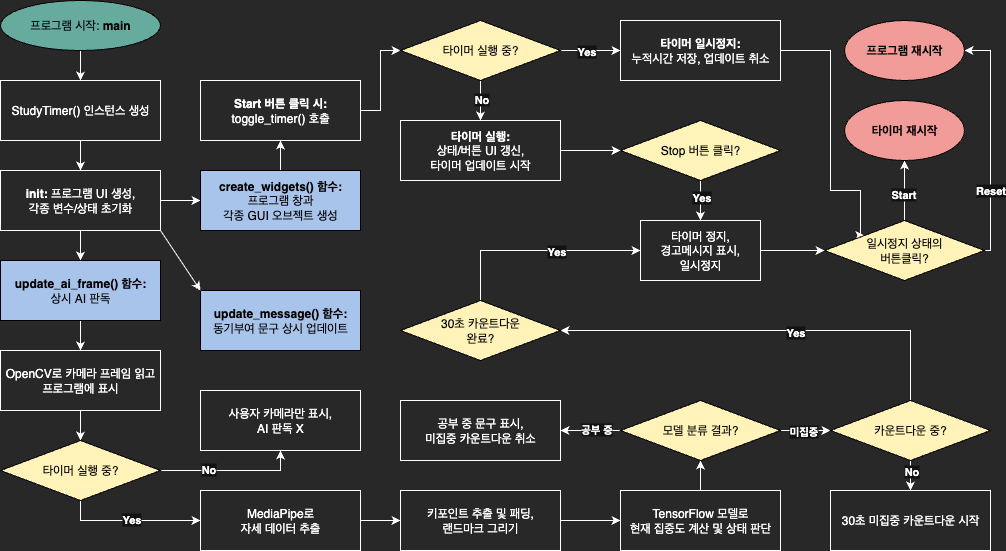

The diagram above was exported from draw.io. Its source (the exported page's mxGraphModel, read from the mxfile embedded in the PNG):
<mxGraphModel dx="1678" dy="904" grid="1" gridSize="10" guides="1" tooltips="1" connect="1" arrows="1" fold="1" page="1" pageScale="1" pageWidth="1050" pageHeight="600" background="light-dark(#ffffff, #292828)" math="0" shadow="0">
  <root>
    <mxCell id="0" />
    <mxCell id="1" parent="0" />
    <mxCell id="ic6c5kBLtbSjk7DKQKyA-9" value="" style="edgeStyle=orthogonalEdgeStyle;rounded=0;orthogonalLoop=1;jettySize=auto;html=1;" parent="1" source="ic6c5kBLtbSjk7DKQKyA-1" target="ic6c5kBLtbSjk7DKQKyA-2" edge="1">
      <mxGeometry relative="1" as="geometry" />
    </mxCell>
    <mxCell id="ic6c5kBLtbSjk7DKQKyA-1" value="프로그램 시작: &lt;b&gt;main&lt;/b&gt;" style="ellipse;whiteSpace=wrap;html=1;fillColor=#67AB9F;fontColor=#000000;strokeColor=#000000;" parent="1" vertex="1">
      <mxGeometry x="40" y="30" width="160" height="50" as="geometry" />
    </mxCell>
    <mxCell id="ic6c5kBLtbSjk7DKQKyA-8" value="" style="edgeStyle=orthogonalEdgeStyle;rounded=0;orthogonalLoop=1;jettySize=auto;html=1;" parent="1" source="ic6c5kBLtbSjk7DKQKyA-2" target="ic6c5kBLtbSjk7DKQKyA-3" edge="1">
      <mxGeometry relative="1" as="geometry" />
    </mxCell>
    <mxCell id="ic6c5kBLtbSjk7DKQKyA-2" value="StudyTimer() 인스턴스 생성" style="whiteSpace=wrap;html=1;fillColor=#292828;" parent="1" vertex="1">
      <mxGeometry x="40" y="110" width="160" height="60" as="geometry" />
    </mxCell>
    <mxCell id="ic6c5kBLtbSjk7DKQKyA-23" value="" style="edgeStyle=orthogonalEdgeStyle;rounded=0;orthogonalLoop=1;jettySize=auto;html=1;" parent="1" source="ic6c5kBLtbSjk7DKQKyA-3" target="ic6c5kBLtbSjk7DKQKyA-5" edge="1">
      <mxGeometry relative="1" as="geometry" />
    </mxCell>
    <mxCell id="ic6c5kBLtbSjk7DKQKyA-62" value="" style="edgeStyle=orthogonalEdgeStyle;rounded=0;orthogonalLoop=1;jettySize=auto;html=1;" parent="1" source="ic6c5kBLtbSjk7DKQKyA-3" target="ic6c5kBLtbSjk7DKQKyA-55" edge="1">
      <mxGeometry relative="1" as="geometry" />
    </mxCell>
    <mxCell id="ic6c5kBLtbSjk7DKQKyA-3" value="&lt;b&gt;init: &lt;/b&gt;프로그램 UI 생성,&lt;div&gt;각종 변수/상태 초기화&lt;/div&gt;" style="whiteSpace=wrap;html=1;fillColor=#292828;" parent="1" vertex="1">
      <mxGeometry x="40" y="200" width="160" height="60" as="geometry" />
    </mxCell>
    <mxCell id="ic6c5kBLtbSjk7DKQKyA-33" value="" style="edgeStyle=orthogonalEdgeStyle;rounded=0;orthogonalLoop=1;jettySize=auto;html=1;" parent="1" source="ic6c5kBLtbSjk7DKQKyA-5" target="ic6c5kBLtbSjk7DKQKyA-26" edge="1">
      <mxGeometry relative="1" as="geometry" />
    </mxCell>
    <mxCell id="ic6c5kBLtbSjk7DKQKyA-5" value="&lt;b&gt;update_ai_frame() 함수:&lt;/b&gt;&lt;div&gt;상시 AI 판독&lt;/div&gt;" style="whiteSpace=wrap;html=1;fillColor=#A9C4EB;fontColor=#000000;strokeColor=#000000;" parent="1" vertex="1">
      <mxGeometry x="40" y="290" width="160" height="60" as="geometry" />
    </mxCell>
    <mxCell id="ic6c5kBLtbSjk7DKQKyA-6" value="&lt;div&gt;&lt;b&gt;update_message() 함수:&lt;/b&gt;&lt;/div&gt;동기부여 문구 상시 업데이트" style="whiteSpace=wrap;html=1;fillColor=#A9C4EB;fontColor=#000000;strokeColor=#000000;" parent="1" vertex="1">
      <mxGeometry x="240" y="320" width="160" height="60" as="geometry" />
    </mxCell>
    <mxCell id="ic6c5kBLtbSjk7DKQKyA-25" value="" style="endArrow=classic;html=1;rounded=0;exitX=1;exitY=1;exitDx=0;exitDy=0;entryX=0;entryY=0;entryDx=0;entryDy=0;" parent="1" source="ic6c5kBLtbSjk7DKQKyA-3" target="ic6c5kBLtbSjk7DKQKyA-6" edge="1">
      <mxGeometry width="50" height="50" relative="1" as="geometry">
        <mxPoint x="290" y="390" as="sourcePoint" />
        <mxPoint x="340" y="340" as="targetPoint" />
      </mxGeometry>
    </mxCell>
    <mxCell id="ic6c5kBLtbSjk7DKQKyA-32" value="" style="edgeStyle=orthogonalEdgeStyle;rounded=0;orthogonalLoop=1;jettySize=auto;html=1;" parent="1" source="ic6c5kBLtbSjk7DKQKyA-26" target="ic6c5kBLtbSjk7DKQKyA-27" edge="1">
      <mxGeometry relative="1" as="geometry" />
    </mxCell>
    <mxCell id="ic6c5kBLtbSjk7DKQKyA-26" value="OpenCV로 카메라 프레임 읽고&lt;div&gt;프로그램에 표시&lt;/div&gt;" style="whiteSpace=wrap;html=1;fillColor=#292828;" parent="1" vertex="1">
      <mxGeometry x="40" y="380" width="160" height="60" as="geometry" />
    </mxCell>
    <mxCell id="ic6c5kBLtbSjk7DKQKyA-35" style="edgeStyle=orthogonalEdgeStyle;rounded=0;orthogonalLoop=1;jettySize=auto;html=1;exitX=0.5;exitY=1;exitDx=0;exitDy=0;entryX=0;entryY=0.5;entryDx=0;entryDy=0;" parent="1" source="ic6c5kBLtbSjk7DKQKyA-27" target="ic6c5kBLtbSjk7DKQKyA-29" edge="1">
      <mxGeometry relative="1" as="geometry" />
    </mxCell>
    <mxCell id="ic6c5kBLtbSjk7DKQKyA-42" value="Yes" style="edgeLabel;html=1;align=center;verticalAlign=middle;resizable=0;points=[];fontStyle=1;labelBackgroundColor=default;" parent="ic6c5kBLtbSjk7DKQKyA-35" vertex="1" connectable="0">
      <mxGeometry x="0.0167" y="2" relative="1" as="geometry">
        <mxPoint as="offset" />
      </mxGeometry>
    </mxCell>
    <mxCell id="ic6c5kBLtbSjk7DKQKyA-40" style="edgeStyle=orthogonalEdgeStyle;rounded=0;orthogonalLoop=1;jettySize=auto;html=1;exitX=1;exitY=0.5;exitDx=0;exitDy=0;entryX=0.5;entryY=1;entryDx=0;entryDy=0;" parent="1" source="ic6c5kBLtbSjk7DKQKyA-27" target="ic6c5kBLtbSjk7DKQKyA-28" edge="1">
      <mxGeometry relative="1" as="geometry" />
    </mxCell>
    <mxCell id="ic6c5kBLtbSjk7DKQKyA-41" value="No" style="edgeLabel;html=1;align=center;verticalAlign=middle;resizable=0;points=[];fontStyle=1;labelBackgroundColor=default;" parent="ic6c5kBLtbSjk7DKQKyA-40" vertex="1" connectable="0">
      <mxGeometry x="-0.3286" y="2" relative="1" as="geometry">
        <mxPoint as="offset" />
      </mxGeometry>
    </mxCell>
    <mxCell id="ic6c5kBLtbSjk7DKQKyA-27" value="&lt;font style=&quot;color: rgb(0, 0, 0);&quot;&gt;타이머 실행 중?&lt;/font&gt;" style="rhombus;whiteSpace=wrap;html=1;fillColor=#FFF3B9;strokeColor=#000000;" parent="1" vertex="1">
      <mxGeometry x="40" y="470" width="160" height="60" as="geometry" />
    </mxCell>
    <mxCell id="ic6c5kBLtbSjk7DKQKyA-28" value="사용자 카메라만 표시,&lt;div&gt;AI 판독 X&lt;/div&gt;" style="whiteSpace=wrap;html=1;fillColor=#292828;" parent="1" vertex="1">
      <mxGeometry x="240" y="420" width="160" height="60" as="geometry" />
    </mxCell>
    <mxCell id="ic6c5kBLtbSjk7DKQKyA-36" value="" style="edgeStyle=orthogonalEdgeStyle;rounded=0;orthogonalLoop=1;jettySize=auto;html=1;" parent="1" source="ic6c5kBLtbSjk7DKQKyA-29" target="ic6c5kBLtbSjk7DKQKyA-30" edge="1">
      <mxGeometry relative="1" as="geometry" />
    </mxCell>
    <mxCell id="ic6c5kBLtbSjk7DKQKyA-29" value="MediaPipe로&lt;div&gt;자세 데이터 추출&lt;/div&gt;" style="whiteSpace=wrap;html=1;fillColor=#292828;" parent="1" vertex="1">
      <mxGeometry x="240" y="520" width="160" height="60" as="geometry" />
    </mxCell>
    <mxCell id="ic6c5kBLtbSjk7DKQKyA-38" value="" style="edgeStyle=orthogonalEdgeStyle;rounded=0;orthogonalLoop=1;jettySize=auto;html=1;" parent="1" source="ic6c5kBLtbSjk7DKQKyA-30" target="ic6c5kBLtbSjk7DKQKyA-31" edge="1">
      <mxGeometry relative="1" as="geometry" />
    </mxCell>
    <mxCell id="ic6c5kBLtbSjk7DKQKyA-30" value="키포인트 추출 및 패딩,&lt;br&gt;랜드마크 그리기" style="whiteSpace=wrap;html=1;fillColor=#292828;" parent="1" vertex="1">
      <mxGeometry x="440" y="520" width="160" height="60" as="geometry" />
    </mxCell>
    <mxCell id="ic6c5kBLtbSjk7DKQKyA-48" value="" style="edgeStyle=orthogonalEdgeStyle;rounded=0;orthogonalLoop=1;jettySize=auto;html=1;" parent="1" source="ic6c5kBLtbSjk7DKQKyA-31" target="ic6c5kBLtbSjk7DKQKyA-43" edge="1">
      <mxGeometry relative="1" as="geometry" />
    </mxCell>
    <mxCell id="ic6c5kBLtbSjk7DKQKyA-31" value="TensorFlow 모델로&lt;div&gt;현재 집중도 계산 및 상태 판단&lt;/div&gt;" style="whiteSpace=wrap;html=1;fillColor=#292828;" parent="1" vertex="1">
      <mxGeometry x="660" y="520" width="160" height="60" as="geometry" />
    </mxCell>
    <mxCell id="ic6c5kBLtbSjk7DKQKyA-52" value="" style="edgeStyle=orthogonalEdgeStyle;rounded=0;orthogonalLoop=1;jettySize=auto;html=1;" parent="1" source="ic6c5kBLtbSjk7DKQKyA-43" target="ic6c5kBLtbSjk7DKQKyA-49" edge="1">
      <mxGeometry relative="1" as="geometry" />
    </mxCell>
    <mxCell id="ic6c5kBLtbSjk7DKQKyA-98" value="미집중" style="edgeLabel;html=1;align=center;verticalAlign=middle;resizable=0;points=[];fontStyle=1;labelBackgroundColor=default;" parent="ic6c5kBLtbSjk7DKQKyA-52" vertex="1" connectable="0">
      <mxGeometry x="-0.0833" relative="1" as="geometry">
        <mxPoint as="offset" />
      </mxGeometry>
    </mxCell>
    <mxCell id="ic6c5kBLtbSjk7DKQKyA-74" value="" style="edgeStyle=orthogonalEdgeStyle;rounded=0;orthogonalLoop=1;jettySize=auto;html=1;" parent="1" source="ic6c5kBLtbSjk7DKQKyA-43" target="ic6c5kBLtbSjk7DKQKyA-73" edge="1">
      <mxGeometry relative="1" as="geometry" />
    </mxCell>
    <mxCell id="ic6c5kBLtbSjk7DKQKyA-97" value="공부 중" style="edgeLabel;html=1;align=center;verticalAlign=middle;resizable=0;points=[];fontStyle=1;labelBackgroundColor=default;" parent="ic6c5kBLtbSjk7DKQKyA-74" vertex="1" connectable="0">
      <mxGeometry x="-0.18" y="-2" relative="1" as="geometry">
        <mxPoint as="offset" />
      </mxGeometry>
    </mxCell>
    <mxCell id="ic6c5kBLtbSjk7DKQKyA-43" value="&lt;font style=&quot;color: rgb(0, 0, 0);&quot;&gt;모델 분류 결과?&lt;/font&gt;" style="rhombus;whiteSpace=wrap;html=1;fillColor=#FFF3B9;strokeColor=#000000;" parent="1" vertex="1">
      <mxGeometry x="660" y="430" width="160" height="60" as="geometry" />
    </mxCell>
    <mxCell id="ic6c5kBLtbSjk7DKQKyA-51" value="" style="edgeStyle=orthogonalEdgeStyle;rounded=0;orthogonalLoop=1;jettySize=auto;html=1;" parent="1" source="ic6c5kBLtbSjk7DKQKyA-49" target="ic6c5kBLtbSjk7DKQKyA-50" edge="1">
      <mxGeometry relative="1" as="geometry" />
    </mxCell>
    <mxCell id="ic6c5kBLtbSjk7DKQKyA-94" value="No" style="edgeLabel;html=1;align=center;verticalAlign=middle;resizable=0;points=[];fontStyle=1;labelBackgroundColor=default;" parent="ic6c5kBLtbSjk7DKQKyA-51" vertex="1" connectable="0">
      <mxGeometry x="-0.0533" relative="1" as="geometry">
        <mxPoint y="-6" as="offset" />
      </mxGeometry>
    </mxCell>
    <mxCell id="ic6c5kBLtbSjk7DKQKyA-54" value="" style="edgeStyle=orthogonalEdgeStyle;rounded=0;orthogonalLoop=1;jettySize=auto;html=1;exitX=0.5;exitY=0;exitDx=0;exitDy=0;entryX=1;entryY=0.5;entryDx=0;entryDy=0;" parent="1" source="ic6c5kBLtbSjk7DKQKyA-49" target="ic6c5kBLtbSjk7DKQKyA-53" edge="1">
      <mxGeometry relative="1" as="geometry" />
    </mxCell>
    <mxCell id="ic6c5kBLtbSjk7DKQKyA-93" value="Yes" style="edgeLabel;html=1;align=center;verticalAlign=middle;resizable=0;points=[];fontStyle=1;labelBackgroundColor=default;" parent="ic6c5kBLtbSjk7DKQKyA-54" vertex="1" connectable="0">
      <mxGeometry x="-0.1133" y="1" relative="1" as="geometry">
        <mxPoint as="offset" />
      </mxGeometry>
    </mxCell>
    <mxCell id="ic6c5kBLtbSjk7DKQKyA-49" value="&lt;font style=&quot;color: rgb(0, 0, 0);&quot;&gt;카운트다운 중?&lt;/font&gt;" style="rhombus;whiteSpace=wrap;html=1;fillColor=#FFF3B9;strokeColor=#000000;" parent="1" vertex="1">
      <mxGeometry x="870" y="430" width="160" height="60" as="geometry" />
    </mxCell>
    <mxCell id="ic6c5kBLtbSjk7DKQKyA-50" value="30초 미집중 카운트다운 시작" style="whiteSpace=wrap;html=1;fillColor=#292828;" parent="1" vertex="1">
      <mxGeometry x="870" y="520" width="160" height="60" as="geometry" />
    </mxCell>
    <mxCell id="ic6c5kBLtbSjk7DKQKyA-82" style="edgeStyle=orthogonalEdgeStyle;rounded=0;orthogonalLoop=1;jettySize=auto;html=1;exitX=0.5;exitY=0;exitDx=0;exitDy=0;entryX=0;entryY=0.5;entryDx=0;entryDy=0;" parent="1" source="ic6c5kBLtbSjk7DKQKyA-53" target="ic6c5kBLtbSjk7DKQKyA-69" edge="1">
      <mxGeometry relative="1" as="geometry" />
    </mxCell>
    <mxCell id="ic6c5kBLtbSjk7DKQKyA-89" value="Yes" style="edgeLabel;html=1;align=center;verticalAlign=middle;resizable=0;points=[];fontStyle=1;labelBackgroundColor=default;" parent="ic6c5kBLtbSjk7DKQKyA-82" vertex="1" connectable="0">
      <mxGeometry x="0.1981" y="2" relative="1" as="geometry">
        <mxPoint y="2" as="offset" />
      </mxGeometry>
    </mxCell>
    <mxCell id="ic6c5kBLtbSjk7DKQKyA-53" value="&lt;font style=&quot;color: rgb(0, 0, 0);&quot;&gt;30초 카운트다운&lt;/font&gt;&lt;div&gt;&lt;font style=&quot;color: rgb(0, 0, 0);&quot;&gt;완료?&lt;/font&gt;&lt;/div&gt;" style="rhombus;whiteSpace=wrap;html=1;fillColor=#FFF3B9;strokeColor=#000000;" parent="1" vertex="1">
      <mxGeometry x="440" y="330" width="160" height="60" as="geometry" />
    </mxCell>
    <mxCell id="ic6c5kBLtbSjk7DKQKyA-61" value="" style="edgeStyle=orthogonalEdgeStyle;rounded=0;orthogonalLoop=1;jettySize=auto;html=1;" parent="1" source="ic6c5kBLtbSjk7DKQKyA-55" target="ic6c5kBLtbSjk7DKQKyA-56" edge="1">
      <mxGeometry relative="1" as="geometry" />
    </mxCell>
    <mxCell id="ic6c5kBLtbSjk7DKQKyA-55" value="&lt;b&gt;create_widgets() 함수:&lt;/b&gt;&lt;div&gt;프로그램 창과&lt;br&gt;각종 GUI 오브젝트 생성&lt;/div&gt;" style="whiteSpace=wrap;html=1;fillColor=#A9C4EB;fontColor=#000000;strokeColor=#000000;" parent="1" vertex="1">
      <mxGeometry x="240" y="200" width="160" height="60" as="geometry" />
    </mxCell>
    <mxCell id="ic6c5kBLtbSjk7DKQKyA-60" value="" style="edgeStyle=orthogonalEdgeStyle;rounded=0;orthogonalLoop=1;jettySize=auto;html=1;" parent="1" source="ic6c5kBLtbSjk7DKQKyA-56" target="ic6c5kBLtbSjk7DKQKyA-57" edge="1">
      <mxGeometry relative="1" as="geometry" />
    </mxCell>
    <mxCell id="ic6c5kBLtbSjk7DKQKyA-56" value="&lt;b&gt;Start 버튼 클릭 시:&lt;/b&gt;&lt;div&gt;toggle_timer() 호출&lt;/div&gt;" style="whiteSpace=wrap;html=1;fillColor=#292828;" parent="1" vertex="1">
      <mxGeometry x="240" y="110" width="160" height="60" as="geometry" />
    </mxCell>
    <mxCell id="ic6c5kBLtbSjk7DKQKyA-59" value="" style="edgeStyle=orthogonalEdgeStyle;rounded=0;orthogonalLoop=1;jettySize=auto;html=1;" parent="1" source="ic6c5kBLtbSjk7DKQKyA-57" target="ic6c5kBLtbSjk7DKQKyA-58" edge="1">
      <mxGeometry relative="1" as="geometry" />
    </mxCell>
    <mxCell id="ic6c5kBLtbSjk7DKQKyA-91" value="Yes" style="edgeLabel;html=1;align=center;verticalAlign=middle;resizable=0;points=[];fontStyle=1;labelBackgroundColor=default;" parent="ic6c5kBLtbSjk7DKQKyA-59" vertex="1" connectable="0">
      <mxGeometry x="-0.1333" relative="1" as="geometry">
        <mxPoint as="offset" />
      </mxGeometry>
    </mxCell>
    <mxCell id="ic6c5kBLtbSjk7DKQKyA-77" value="" style="edgeStyle=orthogonalEdgeStyle;rounded=0;orthogonalLoop=1;jettySize=auto;html=1;" parent="1" source="ic6c5kBLtbSjk7DKQKyA-57" target="ic6c5kBLtbSjk7DKQKyA-67" edge="1">
      <mxGeometry relative="1" as="geometry" />
    </mxCell>
    <mxCell id="ic6c5kBLtbSjk7DKQKyA-90" value="No" style="edgeLabel;html=1;align=center;verticalAlign=middle;resizable=0;points=[];fontStyle=1" parent="ic6c5kBLtbSjk7DKQKyA-77" vertex="1" connectable="0">
      <mxGeometry x="-0.0667" relative="1" as="geometry">
        <mxPoint as="offset" />
      </mxGeometry>
    </mxCell>
    <mxCell id="ic6c5kBLtbSjk7DKQKyA-57" value="&lt;font style=&quot;color: rgb(0, 0, 0);&quot;&gt;타이머 실행 중?&lt;/font&gt;" style="rhombus;whiteSpace=wrap;html=1;fillColor=#FFF3B9;strokeColor=#000000;" parent="1" vertex="1">
      <mxGeometry x="440" y="50" width="160" height="60" as="geometry" />
    </mxCell>
    <mxCell id="UUzi42oLjNs7ZCxkjUeu-4" style="edgeStyle=orthogonalEdgeStyle;rounded=0;orthogonalLoop=1;jettySize=auto;html=1;entryX=0;entryY=0;entryDx=0;entryDy=0;" edge="1" parent="1" source="ic6c5kBLtbSjk7DKQKyA-58" target="ic6c5kBLtbSjk7DKQKyA-68">
      <mxGeometry relative="1" as="geometry">
        <Array as="points">
          <mxPoint x="870" y="80" />
          <mxPoint x="870" y="220" />
          <mxPoint x="900" y="220" />
        </Array>
      </mxGeometry>
    </mxCell>
    <mxCell id="ic6c5kBLtbSjk7DKQKyA-58" value="&lt;b&gt;타이머 일시정지:&lt;/b&gt;&lt;div&gt;누적시간 저장, 업데이트 취소&lt;/div&gt;" style="whiteSpace=wrap;html=1;fillColor=#292828;" parent="1" vertex="1">
      <mxGeometry x="660" y="50" width="160" height="60" as="geometry" />
    </mxCell>
    <mxCell id="ic6c5kBLtbSjk7DKQKyA-83" style="edgeStyle=orthogonalEdgeStyle;rounded=0;orthogonalLoop=1;jettySize=auto;html=1;exitX=0.5;exitY=1;exitDx=0;exitDy=0;entryX=0.5;entryY=0;entryDx=0;entryDy=0;" parent="1" source="ic6c5kBLtbSjk7DKQKyA-66" target="ic6c5kBLtbSjk7DKQKyA-69" edge="1">
      <mxGeometry relative="1" as="geometry" />
    </mxCell>
    <mxCell id="ic6c5kBLtbSjk7DKQKyA-88" value="Yes" style="edgeLabel;html=1;align=center;verticalAlign=middle;resizable=0;points=[];fontStyle=1;labelBackgroundColor=default;" parent="ic6c5kBLtbSjk7DKQKyA-83" vertex="1" connectable="0">
      <mxGeometry x="-0.1667" relative="1" as="geometry">
        <mxPoint as="offset" />
      </mxGeometry>
    </mxCell>
    <mxCell id="ic6c5kBLtbSjk7DKQKyA-66" value="Stop 버튼 클릭?" style="rhombus;whiteSpace=wrap;html=1;fillColor=light-dark(#292828, #fef3b9);fontColor=#000000;strokeColor=#000000;" parent="1" vertex="1">
      <mxGeometry x="660" y="150" width="160" height="60" as="geometry" />
    </mxCell>
    <mxCell id="UUzi42oLjNs7ZCxkjUeu-1" value="" style="edgeStyle=orthogonalEdgeStyle;rounded=0;orthogonalLoop=1;jettySize=auto;html=1;" edge="1" parent="1" source="ic6c5kBLtbSjk7DKQKyA-67" target="ic6c5kBLtbSjk7DKQKyA-66">
      <mxGeometry relative="1" as="geometry" />
    </mxCell>
    <mxCell id="ic6c5kBLtbSjk7DKQKyA-67" value="&lt;b&gt;타이머 실행:&lt;/b&gt;&lt;div&gt;상태/버튼 UI 갱신,&lt;br&gt;타이머 업데이트 시작&lt;/div&gt;" style="whiteSpace=wrap;html=1;fillColor=#292828;" parent="1" vertex="1">
      <mxGeometry x="440" y="150" width="160" height="60" as="geometry" />
    </mxCell>
    <mxCell id="ic6c5kBLtbSjk7DKQKyA-85" style="edgeStyle=orthogonalEdgeStyle;rounded=0;orthogonalLoop=1;jettySize=auto;html=1;exitX=0.5;exitY=0;exitDx=0;exitDy=0;entryX=0.5;entryY=1;entryDx=0;entryDy=0;" parent="1" source="ic6c5kBLtbSjk7DKQKyA-68" target="ic6c5kBLtbSjk7DKQKyA-102" edge="1">
      <mxGeometry relative="1" as="geometry">
        <mxPoint x="940" y="190" as="targetPoint" />
      </mxGeometry>
    </mxCell>
    <mxCell id="ic6c5kBLtbSjk7DKQKyA-95" value="Start" style="edgeLabel;html=1;align=center;verticalAlign=middle;resizable=0;points=[];fontStyle=1;labelBackgroundColor=default;" parent="ic6c5kBLtbSjk7DKQKyA-85" vertex="1" connectable="0">
      <mxGeometry x="-0.0833" y="2" relative="1" as="geometry">
        <mxPoint as="offset" />
      </mxGeometry>
    </mxCell>
    <mxCell id="ic6c5kBLtbSjk7DKQKyA-86" style="edgeStyle=orthogonalEdgeStyle;rounded=0;orthogonalLoop=1;jettySize=auto;html=1;exitX=1;exitY=0.5;exitDx=0;exitDy=0;entryX=1;entryY=0.5;entryDx=0;entryDy=0;" parent="1" source="ic6c5kBLtbSjk7DKQKyA-68" target="ic6c5kBLtbSjk7DKQKyA-100" edge="1">
      <mxGeometry relative="1" as="geometry">
        <mxPoint x="1010" y="80" as="targetPoint" />
        <Array as="points">
          <mxPoint x="1030" y="280" />
          <mxPoint x="1030" y="80" />
        </Array>
      </mxGeometry>
    </mxCell>
    <mxCell id="ic6c5kBLtbSjk7DKQKyA-96" value="Reset" style="edgeLabel;html=1;align=center;verticalAlign=middle;resizable=0;points=[];fontStyle=1;labelBackgroundColor=default;" parent="ic6c5kBLtbSjk7DKQKyA-86" vertex="1" connectable="0">
      <mxGeometry x="-0.3269" y="1" relative="1" as="geometry">
        <mxPoint y="11" as="offset" />
      </mxGeometry>
    </mxCell>
    <mxCell id="ic6c5kBLtbSjk7DKQKyA-68" value="&lt;font style=&quot;color: rgb(0, 0, 0);&quot;&gt;일시정지 상태의&lt;/font&gt;&lt;div&gt;&lt;font style=&quot;color: rgb(0, 0, 0);&quot;&gt;버튼클릭?&lt;/font&gt;&lt;/div&gt;" style="rhombus;whiteSpace=wrap;html=1;fillColor=#FFF3B9;strokeColor=#000000;" parent="1" vertex="1">
      <mxGeometry x="864" y="250" width="160" height="60" as="geometry" />
    </mxCell>
    <mxCell id="ic6c5kBLtbSjk7DKQKyA-84" style="edgeStyle=orthogonalEdgeStyle;rounded=0;orthogonalLoop=1;jettySize=auto;html=1;exitX=1;exitY=0.5;exitDx=0;exitDy=0;entryX=0;entryY=0.5;entryDx=0;entryDy=0;" parent="1" source="ic6c5kBLtbSjk7DKQKyA-69" target="ic6c5kBLtbSjk7DKQKyA-68" edge="1">
      <mxGeometry relative="1" as="geometry" />
    </mxCell>
    <mxCell id="ic6c5kBLtbSjk7DKQKyA-69" value="타이머 정지,&lt;div&gt;경고메시지 표시,&lt;/div&gt;&lt;div&gt;일시정지&lt;/div&gt;" style="whiteSpace=wrap;html=1;fillColor=#292828;" parent="1" vertex="1">
      <mxGeometry x="680" y="250" width="120" height="60" as="geometry" />
    </mxCell>
    <mxCell id="ic6c5kBLtbSjk7DKQKyA-73" value="공부 중 문구 표시,&lt;div&gt;미집중 카운트다운 취소&lt;/div&gt;" style="whiteSpace=wrap;html=1;fillColor=#292828;" parent="1" vertex="1">
      <mxGeometry x="440" y="430" width="160" height="60" as="geometry" />
    </mxCell>
    <mxCell id="ic6c5kBLtbSjk7DKQKyA-100" value="프로그램 재시작" style="ellipse;whiteSpace=wrap;html=1;fillColor=#F19C99;strokeColor=#000000;fontColor=#000000;fontStyle=1" parent="1" vertex="1">
      <mxGeometry x="884" y="50" width="120" height="60" as="geometry" />
    </mxCell>
    <mxCell id="ic6c5kBLtbSjk7DKQKyA-102" value="타이머 재시작" style="ellipse;whiteSpace=wrap;html=1;fillColor=#F19C99;strokeColor=#000000;fontColor=#000000;fontStyle=1" parent="1" vertex="1">
      <mxGeometry x="884" y="130" width="120" height="60" as="geometry" />
    </mxCell>
  </root>
</mxGraphModel>